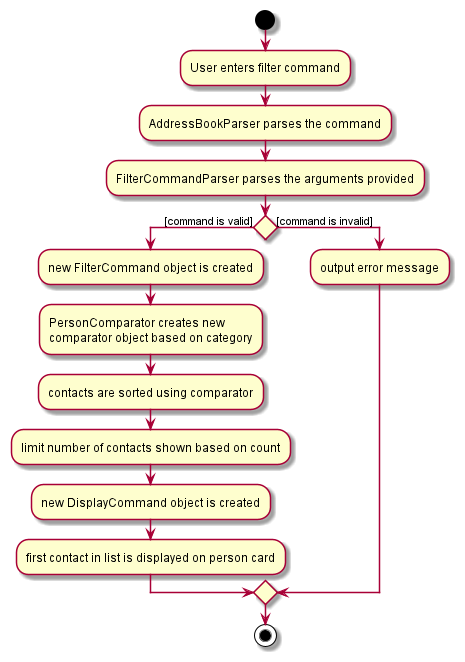

The diagram above was rendered by PlantUML. Its source (embedded in the PNG):
@startuml
'https://plantuml.com/activity-diagram-beta

start
:User enters filter command;
:AddressBookParser parses the command;
:FilterCommandParser parses the arguments provided;
if () then ([command is valid])
  :new FilterCommand object is created;
  :PersonComparator creates new \ncomparator object based on category;
  :contacts are sorted using comparator;
  :limit number of contacts shown based on count;
  :new DisplayCommand object is created;
  :first contact in list is displayed on person card;
else ([command is invalid])
  :output error message;
endif


stop

@enduml